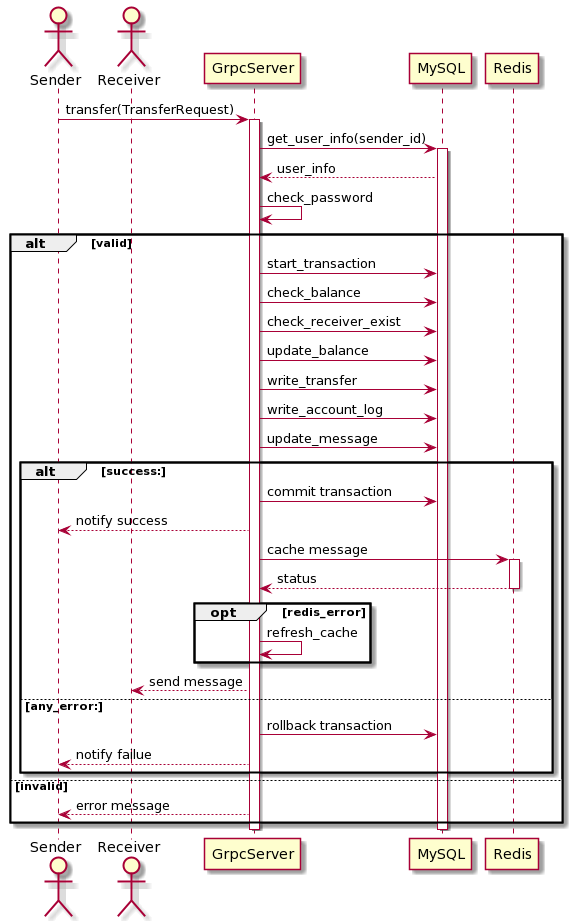

The diagram above was rendered by PlantUML. Its source (embedded in the PNG):
@startuml
actor Sender
actor Receiver

Sender -> GrpcServer: transfer(TransferRequest)

activate GrpcServer
  GrpcServer -> MySQL: get_user_info(sender_id)
  activate MySQL
    MySQL --> GrpcServer: user_info
    GrpcServer -> GrpcServer: check_password

    alt valid
      GrpcServer -> MySQL: start_transaction
      GrpcServer -> MySQL: check_balance
      GrpcServer -> MySQL: check_receiver_exist
      GrpcServer -> MySQL: update_balance
      GrpcServer -> MySQL: write_transfer
      GrpcServer -> MySQL: write_account_log
      GrpcServer -> MySQL: update_message
      alt success:
        GrpcServer -> MySQL: commit transaction
        GrpcServer --> Sender: notify success
        GrpcServer -> Redis: cache message
        activate Redis
          Redis-->GrpcServer: status
        deactivate

        opt redis_error
          GrpcServer -> GrpcServer: refresh_cache
        end

        GrpcServer --> Receiver: send message
      else any_error:
        GrpcServer -> MySQL: rollback transaction
        GrpcServer --> Sender: notify failue
      end
    else invalid
      GrpcServer --> Sender: error message
    end

  deactivate
deactivate
@enduml